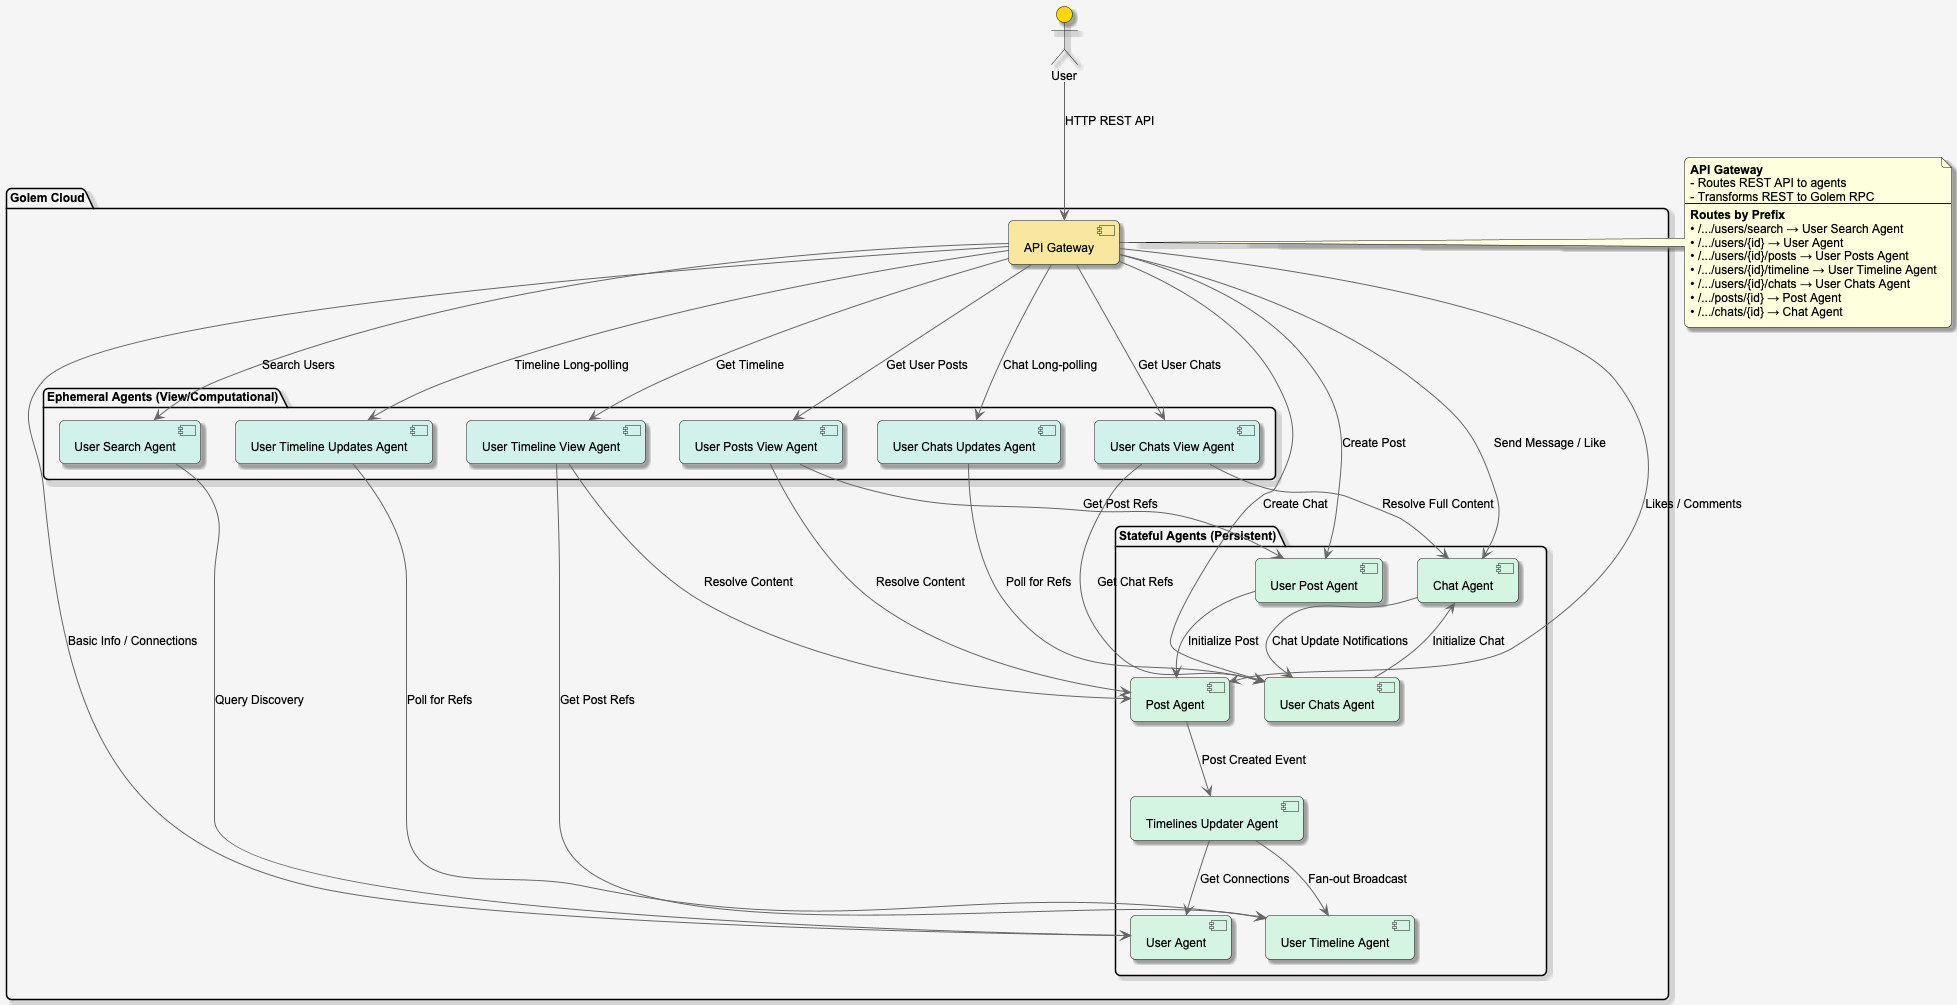

The diagram above was rendered by PlantUML. Its source (embedded in the PNG):
@startuml Golem Social Net Architecture

' Define styles
skinparam componentStyle uml2
skinparam backgroundColor #F5F5F5
skinparam defaultFontName Arial
skinparam defaultFontSize 12
skinparam roundcorner 10
skinparam shadowing true
skinparam ArrowColor #666666

' Color definitions
!define STATEFUL #D5F5E3
!define EPHEMERAL #D1F2EB
!define GATEWAY #F9E79F
!define ACTOR_COLOR #FFD700

actor "User" as app_user ACTOR_COLOR

package "Golem Cloud" {
    [API Gateway] as gateway GATEWAY

    package "Stateful Agents (Persistent)" {
        [User Agent] as user STATEFUL
        [Post Agent] as post STATEFUL
        [User Post Agent] as user_posts STATEFUL
        [User Timeline Agent] as user_timeline STATEFUL
        [Timelines Updater Agent] as timeline_updater STATEFUL
        [Chat Agent] as chat STATEFUL
        [User Chats Agent] as user_chats STATEFUL
    }

    package "Ephemeral Agents (View/Computational)" {
        [User Search Agent] as user_search EPHEMERAL
        [User Posts View Agent] as user_posts_view EPHEMERAL
        [User Timeline View Agent] as timeline_view EPHEMERAL
        [User Timeline Updates Agent] as timeline_updates EPHEMERAL
        [User Chats View Agent] as chats_view EPHEMERAL
        [User Chats Updates Agent] as chats_updates EPHEMERAL
    }
}

' External to Gateway
app_user --> gateway : "HTTP REST API"

' Gateway to Agents
gateway --> user : "Basic Info / Connections"
gateway --> post : "Likes / Comments"
gateway --> user_posts : "Create Post"
gateway --> user_search : "Search Users"
gateway --> user_posts_view : "Get User Posts"
gateway --> timeline_view : "Get Timeline"
gateway --> timeline_updates : "Timeline Long-polling"
gateway --> user_chats : "Create Chat"
gateway --> chat : "Send Message / Like"
gateway --> chats_view : "Get User Chats"
gateway --> chats_updates : "Chat Long-polling"

' Intern-agent interactions
user_search --> user : "Query Discovery"
user_posts --> post : "Initialize Post"
user_posts_view --> user_posts : "Get Post Refs"
user_posts_view --> post : "Resolve Content"

timeline_view --> user_timeline : "Get Post Refs"
timeline_view --> post : "Resolve Content"
timeline_updates --> user_timeline : "Poll for Refs"

post --> timeline_updater : "Post Created Event"
timeline_updater --> user : "Get Connections"
timeline_updater --> user_timeline : "Fan-out Broadcast"

user_chats --> chat : "Initialize Chat"
chat --> user_chats : "Chat Update Notifications"
chats_view --> user_chats : "Get Chat Refs"
chats_view --> chat : "Resolve Full Content"
chats_updates --> user_chats : "Poll for Refs"

' Add notes
note right of gateway
  <b>API Gateway</b>
  - Routes REST API to agents
  - Transforms REST to Golem RPC
  --
  <b>Routes by Prefix</b>
  • /.../users/search → User Search Agent
  • /.../users/{id} → User Agent
  • /.../users/{id}/posts → User Posts Agent
  • /.../users/{id}/timeline → User Timeline Agent
  • /.../users/{id}/chats → User Chats Agent
  • /.../posts/{id} → Post Agent
  • /.../chats/{id} → Chat Agent
end note

@enduml